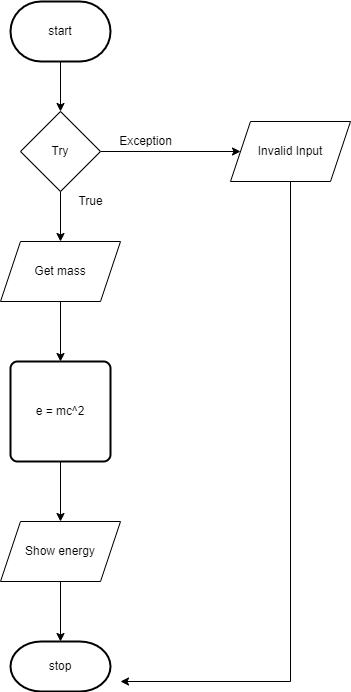

The diagram above was exported from draw.io. Its source (the exported page's mxGraphModel, read from the mxfile embedded in the PNG):
<mxGraphModel dx="434" dy="389" grid="1" gridSize="10" guides="1" tooltips="1" connect="1" arrows="1" fold="1" page="1" pageScale="1" pageWidth="827" pageHeight="1169" math="0" shadow="0">
  <root>
    <mxCell id="0" />
    <mxCell id="1" parent="0" />
    <mxCell id="2" style="edgeStyle=none;html=1;" edge="1" parent="1" target="6">
      <mxGeometry relative="1" as="geometry">
        <mxPoint x="390" y="270" as="targetPoint" />
        <mxPoint x="390" y="190" as="sourcePoint" />
      </mxGeometry>
    </mxCell>
    <mxCell id="4" style="edgeStyle=orthogonalEdgeStyle;html=1;" edge="1" parent="1" source="6">
      <mxGeometry relative="1" as="geometry">
        <mxPoint x="570" y="290" as="targetPoint" />
      </mxGeometry>
    </mxCell>
    <mxCell id="5" style="edgeStyle=orthogonalEdgeStyle;html=1;" edge="1" parent="1" source="6">
      <mxGeometry relative="1" as="geometry">
        <mxPoint x="390" y="380" as="targetPoint" />
      </mxGeometry>
    </mxCell>
    <mxCell id="6" value="Try" style="rhombus;whiteSpace=wrap;html=1;" vertex="1" parent="1">
      <mxGeometry x="350" y="250" width="80" height="80" as="geometry" />
    </mxCell>
    <mxCell id="7" style="edgeStyle=orthogonalEdgeStyle;html=1;entryX=1;entryY=0.5;entryDx=0;entryDy=0;rounded=0;" edge="1" parent="1">
      <mxGeometry relative="1" as="geometry">
        <Array as="points">
          <mxPoint x="620" y="820" />
        </Array>
        <mxPoint x="620" y="320" as="sourcePoint" />
        <mxPoint x="450" y="820" as="targetPoint" />
      </mxGeometry>
    </mxCell>
    <mxCell id="8" value="Exception" style="text;html=1;align=center;verticalAlign=middle;resizable=0;points=[];autosize=1;strokeColor=none;fillColor=none;" vertex="1" parent="1">
      <mxGeometry x="440" y="270" width="70" height="20" as="geometry" />
    </mxCell>
    <mxCell id="9" value="True" style="text;html=1;align=center;verticalAlign=middle;resizable=0;points=[];autosize=1;strokeColor=none;fillColor=none;" vertex="1" parent="1">
      <mxGeometry x="400" y="330" width="40" height="20" as="geometry" />
    </mxCell>
    <mxCell id="10" style="edgeStyle=orthogonalEdgeStyle;html=1;" edge="1" parent="1" source="11" target="13">
      <mxGeometry relative="1" as="geometry">
        <mxPoint x="390" y="490" as="targetPoint" />
      </mxGeometry>
    </mxCell>
    <mxCell id="11" value="Get mass" style="shape=parallelogram;perimeter=parallelogramPerimeter;whiteSpace=wrap;html=1;fixedSize=1;" vertex="1" parent="1">
      <mxGeometry x="330" y="380" width="120" height="60" as="geometry" />
    </mxCell>
    <mxCell id="12" style="edgeStyle=orthogonalEdgeStyle;html=1;" edge="1" parent="1" source="13">
      <mxGeometry relative="1" as="geometry">
        <mxPoint x="390" y="660" as="targetPoint" />
      </mxGeometry>
    </mxCell>
    <mxCell id="13" value="e = mc^2" style="rounded=1;whiteSpace=wrap;html=1;absoluteArcSize=1;arcSize=14;strokeWidth=2;" vertex="1" parent="1">
      <mxGeometry x="340" y="500" width="100" height="100" as="geometry" />
    </mxCell>
    <mxCell id="14" style="edgeStyle=orthogonalEdgeStyle;html=1;" edge="1" parent="1" source="15">
      <mxGeometry relative="1" as="geometry">
        <mxPoint x="390" y="780" as="targetPoint" />
      </mxGeometry>
    </mxCell>
    <mxCell id="15" value="Show energy" style="shape=parallelogram;perimeter=parallelogramPerimeter;whiteSpace=wrap;html=1;fixedSize=1;" vertex="1" parent="1">
      <mxGeometry x="330" y="660" width="120" height="60" as="geometry" />
    </mxCell>
    <mxCell id="17" value="stop" style="strokeWidth=2;html=1;shape=mxgraph.flowchart.terminator;whiteSpace=wrap;" vertex="1" parent="1">
      <mxGeometry x="340" y="780" width="100" height="50" as="geometry" />
    </mxCell>
    <mxCell id="18" value="start" style="strokeWidth=2;html=1;shape=mxgraph.flowchart.terminator;whiteSpace=wrap;" vertex="1" parent="1">
      <mxGeometry x="340" y="140" width="100" height="60" as="geometry" />
    </mxCell>
    <mxCell id="19" value="Invalid Input" style="shape=parallelogram;perimeter=parallelogramPerimeter;whiteSpace=wrap;html=1;fixedSize=1;" vertex="1" parent="1">
      <mxGeometry x="560" y="260" width="120" height="60" as="geometry" />
    </mxCell>
  </root>
</mxGraphModel>